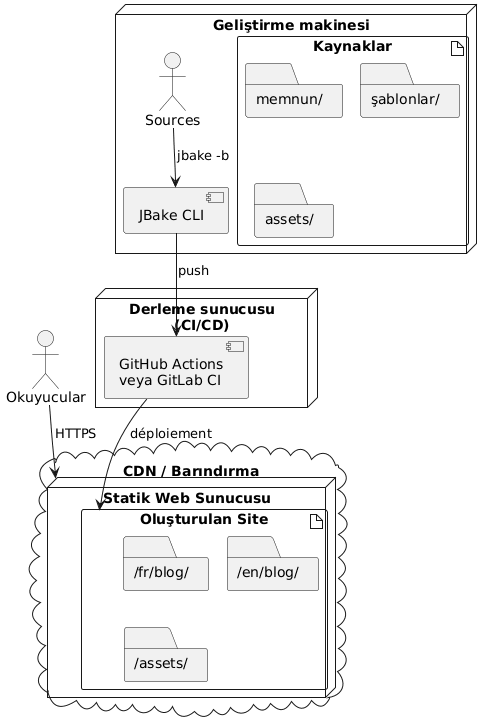

The diagram above was rendered by PlantUML. Its source (embedded in the PNG):
@startuml
node "Geliştirme makinesi" {
  artifact "Kaynaklar" {
    folder "memnun/"
    folder "şablonlar/"
    folder "assets/"
  }

  component "JBake CLI" as jbake

  Sources --> jbake : jbake -b
}

node "Derleme sunucusu\n(CI/CD)" {
  component "GitHub Actions\nveya GitLab CI" as ci

  jbake --> ci : push
}

cloud "CDN / Barındırma" {
  node "Statik Web Sunucusu" {
    artifact "Oluşturulan Site" {
      folder "/fr/blog/"
      folder "/en/blog/"
      folder "/assets/"
    }
  }
}

ci --> "Oluşturulan Site" : déploiement

actor "Okuyucular" as users

users --> "Statik Web Sunucusu" : HTTPS
@enduml